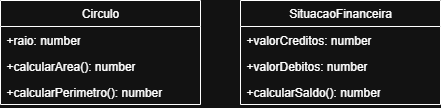

The diagram above was exported from draw.io. Its source (the exported page's mxGraphModel, read from the mxfile embedded in the PNG):
<mxGraphModel dx="1042" dy="527" grid="1" gridSize="10" guides="1" tooltips="1" connect="1" arrows="1" fold="1" page="1" pageScale="1" pageWidth="827" pageHeight="1169" math="0" shadow="0">
  <root>
    <mxCell id="0" />
    <mxCell id="1" parent="0" />
    <mxCell id="UFq-X1ypIb-hKWEM-mga-1" value="Circulo" style="swimlane;fontStyle=0;childLayout=stackLayout;horizontal=1;startSize=26;fillColor=none;horizontalStack=0;resizeParent=1;resizeParentMax=0;resizeLast=0;collapsible=1;marginBottom=0;whiteSpace=wrap;html=1;" parent="1" vertex="1">
      <mxGeometry x="240" y="210" width="200" height="104" as="geometry">
        <mxRectangle x="340" y="240" width="100" height="30" as="alternateBounds" />
      </mxGeometry>
    </mxCell>
    <mxCell id="UFq-X1ypIb-hKWEM-mga-2" value="+raio: number" style="text;strokeColor=none;fillColor=none;align=left;verticalAlign=top;spacingLeft=4;spacingRight=4;overflow=hidden;rotatable=0;points=[[0,0.5],[1,0.5]];portConstraint=eastwest;whiteSpace=wrap;html=1;" parent="UFq-X1ypIb-hKWEM-mga-1" vertex="1">
      <mxGeometry y="26" width="200" height="26" as="geometry" />
    </mxCell>
    <mxCell id="UFq-X1ypIb-hKWEM-mga-3" value="+calcularArea(): number" style="text;strokeColor=none;fillColor=none;align=left;verticalAlign=top;spacingLeft=4;spacingRight=4;overflow=hidden;rotatable=0;points=[[0,0.5],[1,0.5]];portConstraint=eastwest;whiteSpace=wrap;html=1;" parent="UFq-X1ypIb-hKWEM-mga-1" vertex="1">
      <mxGeometry y="52" width="200" height="26" as="geometry" />
    </mxCell>
    <mxCell id="UFq-X1ypIb-hKWEM-mga-4" value="+calcularPerimetro(): number" style="text;strokeColor=none;fillColor=none;align=left;verticalAlign=top;spacingLeft=4;spacingRight=4;overflow=hidden;rotatable=0;points=[[0,0.5],[1,0.5]];portConstraint=eastwest;whiteSpace=wrap;html=1;" parent="UFq-X1ypIb-hKWEM-mga-1" vertex="1">
      <mxGeometry y="78" width="200" height="26" as="geometry" />
    </mxCell>
    <mxCell id="UFq-X1ypIb-hKWEM-mga-10" value="SituacaoFinanceira" style="swimlane;fontStyle=0;childLayout=stackLayout;horizontal=1;startSize=26;fillColor=none;horizontalStack=0;resizeParent=1;resizeParentMax=0;resizeLast=0;collapsible=1;marginBottom=0;whiteSpace=wrap;html=1;" parent="1" vertex="1">
      <mxGeometry x="480" y="210" width="200" height="104" as="geometry">
        <mxRectangle x="340" y="240" width="100" height="30" as="alternateBounds" />
      </mxGeometry>
    </mxCell>
    <mxCell id="UFq-X1ypIb-hKWEM-mga-11" value="+valorCreditos: number" style="text;strokeColor=none;fillColor=none;align=left;verticalAlign=top;spacingLeft=4;spacingRight=4;overflow=hidden;rotatable=0;points=[[0,0.5],[1,0.5]];portConstraint=eastwest;whiteSpace=wrap;html=1;" parent="UFq-X1ypIb-hKWEM-mga-10" vertex="1">
      <mxGeometry y="26" width="200" height="26" as="geometry" />
    </mxCell>
    <mxCell id="UFq-X1ypIb-hKWEM-mga-12" value="+valorDebitos: number" style="text;strokeColor=none;fillColor=none;align=left;verticalAlign=top;spacingLeft=4;spacingRight=4;overflow=hidden;rotatable=0;points=[[0,0.5],[1,0.5]];portConstraint=eastwest;whiteSpace=wrap;html=1;" parent="UFq-X1ypIb-hKWEM-mga-10" vertex="1">
      <mxGeometry y="52" width="200" height="26" as="geometry" />
    </mxCell>
    <mxCell id="UFq-X1ypIb-hKWEM-mga-13" value="+calcularSaldo(): number" style="text;strokeColor=none;fillColor=none;align=left;verticalAlign=top;spacingLeft=4;spacingRight=4;overflow=hidden;rotatable=0;points=[[0,0.5],[1,0.5]];portConstraint=eastwest;whiteSpace=wrap;html=1;" parent="UFq-X1ypIb-hKWEM-mga-10" vertex="1">
      <mxGeometry y="78" width="200" height="26" as="geometry" />
    </mxCell>
  </root>
</mxGraphModel>